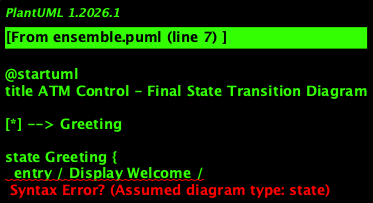

The diagram above was rendered by PlantUML. Its source (embedded in the PNG):
@startuml
title ATM Control - Final State Transition Diagram

[*] --> Greeting

state Greeting {
  entry / Display Welcome /
}

state "Card Inserted" as CardInserted {
  do / Check card validity /
}
Greeting --> CardInserted : User Arrives / Card Inserted /

state WaitingForPIN
CardInserted --> WaitingForPIN : Card Valid / Get PIN /

WaitingForPIN --> ValidatingPIN : PIN Entered / Validate PIN
WaitingForPIN --> Ejecting : Cancel / Eject

state ValidatingPIN {
  do / Validate PIN /
}
ValidatingPIN --> WaitingForPIN : Invalid PIN / Invalid PIN Prompt
ValidatingPIN --> Confiscating : Third Invalid PIN, Card Stolen, Card Expired / Confiscate, Update Status
ValidatingPIN --> OptionsDisplayed : Correct PIN / Display Menu

state "Card Kept" as CardKept {
  do / Keep card for security /
}
Confiscating --> CardKept : Card Confiscated / Card Held For Security /

state "Card Returned" as CardReturned {
  do / Return card to user /
}
WaitingForPIN --> CardReturned : Cancel / Eject
ValidatingPIN --> CardReturned : Cancel / Eject

state OptionsDisplayed {
  entry / Display available options /
}
OptionsDisplayed --> TransactionProcessing : User Chooses Option / Process Request /

state "Transaction Processing" as TransactionProcessing {
  state Withdrawal
  state Query
  state Transfer
}

TransactionProcessing --> Withdrawal : Withdrawal Selected / Process Withdrawal, Display Wait
TransactionProcessing --> Query : Check Information Selected / Process Query, Display Wait
TransactionProcessing --> Transfer : Make Transfer Selected / Process Transfer, Display Wait

state Dispensing {
  do / Dispense cash /
}
Withdrawal --> Dispensing : Withdrawal Approved / Dispense Cash, Update Status /

state Printing {
  do / Print receipt /
}
Dispensing --> Printing : Cash Dispensed / Print Receipt, Confirm Cash Dispensed /

state Ejecting {
  entry / Eject card and display message /
}

Printing --> Ejecting : Receipt Printed / Eject
Dispensing --> Ejecting : Insufficient Cash / Eject

TransactionProcessing --> Ejecting : Rejected / Eject, Display Apology
Withdrawal --> Ejecting : Rejected / Eject, Display Apology
Query --> Ejecting : Rejected / Eject, Display Apology
Transfer --> Ejecting : Rejected / Eject, Display Apology

TransactionProcessing --> TransactionComplete : Processing Complete / Continue /
Withdrawal --> TransactionComplete : Withdrawal Completed / Continue /
Query --> TransactionComplete : Query Completed / Continue /
Transfer --> TransactionComplete : Transfer Completed / Continue /

state "Transaction Complete" as TransactionComplete {
  entry / End transaction and display message /
}
TransactionComplete --> Ejecting : Card Ejected / Display Ejected /

CardKept --> [*] : Card Kept For Security / Display Confiscated /
CardReturned --> [*] : Card Returned To User / Display Ejected /
Ejecting --> [*] : Operation Ended / Display Ejected /

@enduml